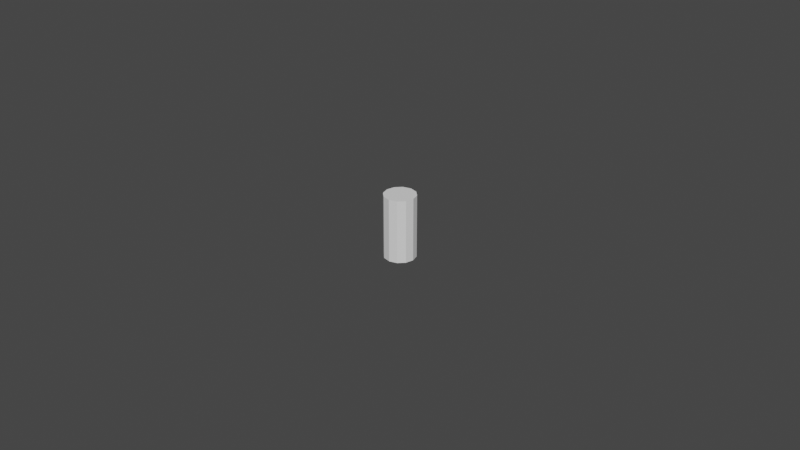 # Source: Bullet_Test.blend  (saved by Blender 2.90.8; exported with 4.5.12 LTS)
import bpy
from mathutils import Matrix  # noqa: F401  (used for matrix-valued properties, if any)

bpy.ops.wm.read_factory_settings(use_empty=True)
scene = bpy.context.scene
scene.name = 'Scene'

# ---- collections
col_collection = bpy.data.collections.new('Collection'); scene.collection.children.link(col_collection)

# ---- world
world_world = bpy.data.worlds.new('World'); scene.world = world_world
world_world.use_nodes = True; world_world.node_tree.nodes.clear()
_N = world_world.node_tree.nodes; _L = world_world.node_tree.links
n0 = _N.new('ShaderNodeOutputWorld'); n0.name = 'World Output'; n0.location = (300, 300)
n1 = _N.new('ShaderNodeBackground'); n1.name = 'Background'; n1.location = (10, 300)
n1.inputs[0].default_value = (0.05088, 0.05088, 0.05088, 1.0)
_L.new(n1.outputs[0], n0.inputs[0])
n0.is_active_output = True
world_world.color = (0.05088, 0.05088, 0.05088)
world_world.use_sun_shadow = False
world_world.sun_shadow_jitter_overblur = 0.0

# ---- meshes
me_cylinder = bpy.data.meshes.new('Cylinder')
me_cylinder.from_pydata([(0.0, 0.005, -0.01), (0.0, 0.005, 0.01), (0.0025, 0.00433, -0.01), (0.0025, 0.00433, 0.01), (0.00433, 0.0025, -0.01), (0.00433, 0.0025, 0.01), (0.005, -2.186e-10, -0.01), (0.005, -2.186e-10, 0.01), (0.00433, -0.0025, -0.01), (0.00433, -0.0025, 0.01), (0.0025, -0.00433, -0.01), (0.0025, -0.00433, 0.01), (7.55e-10, -0.005, -0.01), (7.55e-10, -0.005, 0.01), (-0.0025, -0.00433, -0.01), (-0.0025, -0.00433, 0.01), (-0.00433, -0.0025, -0.01), (-0.00433, -0.0025, 0.01), (-0.005, -2.325e-09, -0.01), (-0.005, -2.325e-09, 0.01), (-0.00433, 0.0025, -0.01), (-0.00433, 0.0025, 0.01), (-0.0025, 0.00433, -0.01), (-0.0025, 0.00433, 0.01)], [], [(0, 1, 3, 2), (2, 3, 5, 4), (4, 5, 7, 6), (6, 7, 9, 8), (8, 9, 11, 10), (10, 11, 13, 12), (12, 13, 15, 14), (14, 15, 17, 16), (16, 17, 19, 18), (18, 19, 21, 20), (3, 1, 23, 21, 19, 17, 15, 13, 11, 9, 7, 5), (20, 21, 23, 22), (22, 23, 1, 0), (0, 2, 4, 6, 8, 10, 12, 14, 16, 18, 20, 22)])
_uv = me_cylinder.uv_layers.new(name='UVMap')
_uv.uv.foreach_set('vector', [1.0, 0.5, 1.0, 1.0, 0.9167, 1.0, 0.9167, 0.5, 0.9167, 0.5, 0.9167, 1.0, 0.8333, 1.0, 0.8333, 0.5, 0.8333, 0.5, 0.8333, 1.0, 0.75, 1.0, 0.75, 0.5, 0.75, 0.5, 0.75, 1.0, 0.6667, 1.0, 0.6667, 0.5, 0.6667, 0.5, 0.6667, 1.0, 0.5833, 1.0, 0.5833, 0.5, 0.5833, 0.5, 0.5833, 1.0, 0.5, 1.0, 0.5, 0.5, 0.5, 0.5, 0.5, 1.0, 0.4167, 1.0, 0.4167, 0.5, 0.4167, 0.5, 0.4167, 1.0, 0.3333, 1.0, 0.3333, 0.5, 0.3333, 0.5, 0.3333, 1.0, 0.25, 1.0, 0.25, 0.5, 0.25, 0.5, 0.25, 1.0, 0.1667, 1.0, 0.1667, 0.5, 0.37, 0.4578, 0.25, 0.49, 0.13, 0.4578, 0.04215, 0.37, 0.01, 0.25, 0.04215, 0.13, 0.13, 0.04215, 0.25, 0.01, 0.37, 0.04215, 0.4578, 0.13, 0.49, 0.25, 0.4578, 0.37, 0.1667, 0.5, 0.1667, 1.0, 0.08333, 1.0, 0.08333, 0.5, 0.08333, 0.5, 0.08333, 1.0, 7.451e-08, 1.0, 7.451e-08, 0.5, 0.75, 0.49, 0.87, 0.4578, 0.9578, 0.37, 0.99, 0.25, 0.9578, 0.13, 0.87, 0.04215, 0.75, 0.01, 0.63, 0.04215, 0.5422, 0.13, 0.51, 0.25, 0.5422, 0.37, 0.63, 0.4578])
me_cylinder.use_remesh_fix_poles = True
me_cylinder.use_remesh_preserve_attributes = False
me_cylinder.use_mirror_vertex_groups = False
me_cylinder.update()

# ---- objects
ob_cylinder = bpy.data.objects.new('Cylinder', me_cylinder)

# ---- transforms, parenting, visibility, modifiers, constraints
ob_cylinder.location = (0.0, 0.0, 0.0)
ob_cylinder.lineart.crease_threshold = 0.0

# ---- collection membership
col_collection.objects.link(ob_cylinder)

# ---- scene / render settings (as saved in the file)
scene.frame_start = 1; scene.frame_end = 250; scene.frame_set(1)
scene.render.engine = 'BLENDER_EEVEE_NEXT'
scene.cycles.use_denoising = False
scene.cycles.samples = 128
scene.cycles.sampling_pattern = 'TABULATED_SOBOL'
scene.cycles.use_adaptive_sampling = False
scene.cycles.use_light_tree = False
scene.view_settings.view_transform = 'Filmic'
bpy.context.view_layer.update()

# ---- added for rendering (the .blend has no active camera and no usable light): camera, sun
cam_auto = bpy.data.cameras.new('AutoCamera')
cam_auto.lens = 50.0
cam_auto.sensor_width = 36.0
cam_auto.clip_end = 1000.0
ob_auto_camera = bpy.data.objects.new('AutoCamera', cam_auto)
scene.collection.objects.link(ob_auto_camera)
ob_auto_camera.location = (0.185045, -0.222054, 0.148036)
ob_auto_camera.rotation_euler = (1.09748, -7.21219e-08, 0.694738)
scene.camera = ob_auto_camera
light_auto_sun = bpy.data.lights.new('AutoSun', 'SUN')
light_auto_sun.energy = 3.0
light_auto_sun.angle = 0.0523599
ob_auto_sun = bpy.data.objects.new('AutoSun', light_auto_sun)
scene.collection.objects.link(ob_auto_sun)
ob_auto_sun.rotation_euler = (0.872665, 0.174533, 0.523599)
bpy.context.view_layer.update()
